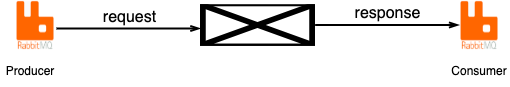

The diagram above was exported from draw.io. Its source (the exported page's mxGraphModel, read from the mxfile embedded in the PNG):
<mxGraphModel dx="605" dy="395" grid="0" gridSize="10" guides="1" tooltips="1" connect="1" arrows="1" fold="1" page="1" pageScale="1" pageWidth="827" pageHeight="1169" background="#ffffff" math="0" shadow="0">
  <root>
    <mxCell id="0" />
    <mxCell id="1" parent="0" />
    <mxCell id="4" value="" style="shape=image;verticalLabelPosition=bottom;labelBackgroundColor=default;verticalAlign=top;aspect=fixed;imageAspect=0;image=data:image/png,(base64 omitted: 3756 chars);imageBorder=none;" parent="1" vertex="1">
      <mxGeometry x="59" y="172" width="50" height="50" as="geometry" />
    </mxCell>
    <mxCell id="8" value="" style="shape=image;verticalLabelPosition=bottom;labelBackgroundColor=default;verticalAlign=top;aspect=fixed;imageAspect=0;image=data:image/png,(base64 omitted: 3756 chars);imageBorder=none;" parent="1" vertex="1">
      <mxGeometry x="503" y="172" width="50" height="50" as="geometry" />
    </mxCell>
    <mxCell id="9" value="" style="endArrow=openThin;html=1;entryX=0;entryY=0.5;entryDx=0;entryDy=0;exitX=1;exitY=0.5;exitDx=0;exitDy=0;strokeColor=#000000;jumpStyle=none;strokeWidth=2;endFill=0;" parent="1" edge="1">
      <mxGeometry relative="1" as="geometry">
        <mxPoint x="363.64" y="196.5" as="sourcePoint" />
        <mxPoint x="507.64" y="196.5" as="targetPoint" />
      </mxGeometry>
    </mxCell>
    <mxCell id="10" value="response" style="edgeLabel;resizable=0;html=1;align=center;verticalAlign=middle;fontColor=#030303;labelBackgroundColor=#FFFFFF;fontSize=16;spacingTop=0;spacing=2;spacingRight=0;spacingLeft=0;" parent="9" connectable="0" vertex="1">
      <mxGeometry relative="1" as="geometry">
        <mxPoint y="-12" as="offset" />
      </mxGeometry>
    </mxCell>
    <mxCell id="17" value="" style="shape=image;imageAspect=0;aspect=fixed;verticalLabelPosition=bottom;verticalAlign=top;image=https://upload.wikimedia.org/wikiversity/en/8/8c/FastAPI_logo.png;" vertex="1" parent="1">
      <mxGeometry x="249" y="176.21" width="115" height="41.58" as="geometry" />
    </mxCell>
    <mxCell id="18" value="Producer" style="text;html=1;align=center;verticalAlign=middle;whiteSpace=wrap;rounded=0;fontColor=#000000;" vertex="1" parent="1">
      <mxGeometry x="49" y="228" width="60" height="30" as="geometry" />
    </mxCell>
    <mxCell id="19" value="Consumer" style="text;html=1;align=center;verticalAlign=middle;whiteSpace=wrap;rounded=0;fontColor=#000000;" vertex="1" parent="1">
      <mxGeometry x="498" y="228" width="60" height="30" as="geometry" />
    </mxCell>
    <mxCell id="20" value="" style="endArrow=openThin;html=1;entryX=0;entryY=0.5;entryDx=0;entryDy=0;exitX=1;exitY=0.5;exitDx=0;exitDy=0;strokeColor=#000000;jumpStyle=none;strokeWidth=2;endFill=0;" edge="1" parent="1">
      <mxGeometry relative="1" as="geometry">
        <mxPoint x="105" y="200" as="sourcePoint" />
        <mxPoint x="248.9999999999999" y="200" as="targetPoint" />
      </mxGeometry>
    </mxCell>
    <mxCell id="21" value="request" style="edgeLabel;resizable=0;html=1;align=center;verticalAlign=middle;fontColor=#030303;labelBackgroundColor=#FFFFFF;fontSize=16;spacingTop=0;spacing=2;spacingRight=0;spacingLeft=0;" connectable="0" vertex="1" parent="20">
      <mxGeometry relative="1" as="geometry">
        <mxPoint y="-12" as="offset" />
      </mxGeometry>
    </mxCell>
  </root>
</mxGraphModel>